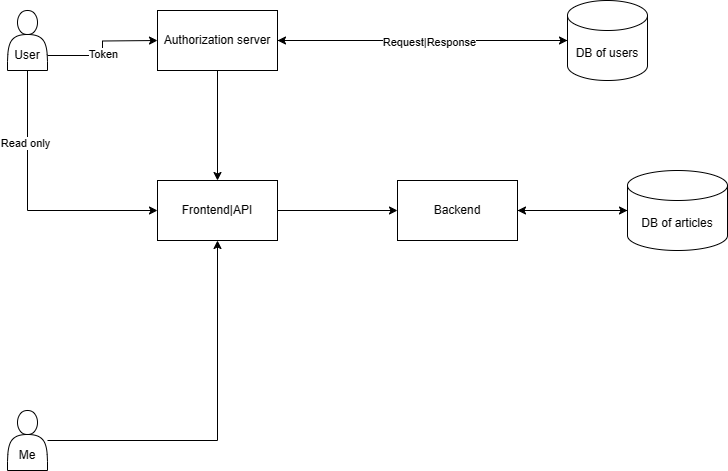

The diagram above was exported from draw.io. Its source (the exported page's mxGraphModel, read from the mxfile embedded in the PNG):
<mxGraphModel dx="1042" dy="569" grid="1" gridSize="10" guides="1" tooltips="1" connect="1" arrows="1" fold="1" page="1" pageScale="1" pageWidth="827" pageHeight="1169" math="0" shadow="0">
  <root>
    <mxCell id="0" />
    <mxCell id="1" parent="0" />
    <mxCell id="4yoDN0JV5sSf4sBWAar4-6" style="edgeStyle=orthogonalEdgeStyle;rounded=0;orthogonalLoop=1;jettySize=auto;html=1;exitX=1;exitY=0.75;exitDx=0;exitDy=0;" parent="1" source="4yoDN0JV5sSf4sBWAar4-5" edge="1">
      <mxGeometry relative="1" as="geometry">
        <mxPoint x="200" y="80" as="targetPoint" />
      </mxGeometry>
    </mxCell>
    <mxCell id="4yoDN0JV5sSf4sBWAar4-10" value="Token" style="edgeLabel;html=1;align=center;verticalAlign=middle;resizable=0;points=[];" parent="4yoDN0JV5sSf4sBWAar4-6" vertex="1" connectable="0">
      <mxGeometry x="-0.0806" relative="1" as="geometry">
        <mxPoint as="offset" />
      </mxGeometry>
    </mxCell>
    <mxCell id="4yoDN0JV5sSf4sBWAar4-16" style="edgeStyle=orthogonalEdgeStyle;rounded=0;orthogonalLoop=1;jettySize=auto;html=1;entryX=0;entryY=0.5;entryDx=0;entryDy=0;" parent="1" source="4yoDN0JV5sSf4sBWAar4-5" target="4yoDN0JV5sSf4sBWAar4-14" edge="1">
      <mxGeometry relative="1" as="geometry">
        <Array as="points">
          <mxPoint x="70" y="250" />
        </Array>
      </mxGeometry>
    </mxCell>
    <mxCell id="4yoDN0JV5sSf4sBWAar4-17" value="Read only" style="edgeLabel;html=1;align=center;verticalAlign=middle;resizable=0;points=[];" parent="4yoDN0JV5sSf4sBWAar4-16" vertex="1" connectable="0">
      <mxGeometry x="-0.4667" y="-3" relative="1" as="geometry">
        <mxPoint as="offset" />
      </mxGeometry>
    </mxCell>
    <mxCell id="4yoDN0JV5sSf4sBWAar4-5" value="&lt;br&gt;&lt;br&gt;User" style="shape=actor;whiteSpace=wrap;html=1;" parent="1" vertex="1">
      <mxGeometry x="50" y="50" width="40" height="60" as="geometry" />
    </mxCell>
    <mxCell id="4yoDN0JV5sSf4sBWAar4-15" value="" style="edgeStyle=orthogonalEdgeStyle;rounded=0;orthogonalLoop=1;jettySize=auto;html=1;" parent="1" source="4yoDN0JV5sSf4sBWAar4-8" target="4yoDN0JV5sSf4sBWAar4-14" edge="1">
      <mxGeometry relative="1" as="geometry" />
    </mxCell>
    <mxCell id="4yoDN0JV5sSf4sBWAar4-8" value="Authorization server" style="rounded=0;whiteSpace=wrap;html=1;" parent="1" vertex="1">
      <mxGeometry x="200" y="50" width="120" height="60" as="geometry" />
    </mxCell>
    <mxCell id="4yoDN0JV5sSf4sBWAar4-12" style="edgeStyle=orthogonalEdgeStyle;rounded=0;orthogonalLoop=1;jettySize=auto;html=1;" parent="1" source="4yoDN0JV5sSf4sBWAar4-9" edge="1">
      <mxGeometry relative="1" as="geometry">
        <mxPoint x="320" y="80" as="targetPoint" />
      </mxGeometry>
    </mxCell>
    <mxCell id="4yoDN0JV5sSf4sBWAar4-9" value="DB of users" style="shape=cylinder3;whiteSpace=wrap;html=1;boundedLbl=1;backgroundOutline=1;size=15;" parent="1" vertex="1">
      <mxGeometry x="610" y="40" width="80" height="80" as="geometry" />
    </mxCell>
    <mxCell id="4yoDN0JV5sSf4sBWAar4-11" style="edgeStyle=orthogonalEdgeStyle;rounded=0;orthogonalLoop=1;jettySize=auto;html=1;entryX=0;entryY=0.5;entryDx=0;entryDy=0;entryPerimeter=0;" parent="1" source="4yoDN0JV5sSf4sBWAar4-8" target="4yoDN0JV5sSf4sBWAar4-9" edge="1">
      <mxGeometry relative="1" as="geometry" />
    </mxCell>
    <mxCell id="4yoDN0JV5sSf4sBWAar4-13" value="Request|Response" style="edgeLabel;html=1;align=center;verticalAlign=middle;resizable=0;points=[];" parent="4yoDN0JV5sSf4sBWAar4-11" vertex="1" connectable="0">
      <mxGeometry x="0.04" y="-1" relative="1" as="geometry">
        <mxPoint as="offset" />
      </mxGeometry>
    </mxCell>
    <mxCell id="4yoDN0JV5sSf4sBWAar4-26" style="edgeStyle=orthogonalEdgeStyle;rounded=0;orthogonalLoop=1;jettySize=auto;html=1;entryX=0;entryY=0.5;entryDx=0;entryDy=0;" parent="1" source="4yoDN0JV5sSf4sBWAar4-14" target="4yoDN0JV5sSf4sBWAar4-25" edge="1">
      <mxGeometry relative="1" as="geometry" />
    </mxCell>
    <mxCell id="4yoDN0JV5sSf4sBWAar4-14" value="Frontend|API" style="whiteSpace=wrap;html=1;rounded=0;" parent="1" vertex="1">
      <mxGeometry x="200" y="220" width="120" height="60" as="geometry" />
    </mxCell>
    <mxCell id="4yoDN0JV5sSf4sBWAar4-19" style="edgeStyle=orthogonalEdgeStyle;rounded=0;orthogonalLoop=1;jettySize=auto;html=1;entryX=0.5;entryY=1;entryDx=0;entryDy=0;" parent="1" source="4yoDN0JV5sSf4sBWAar4-18" target="4yoDN0JV5sSf4sBWAar4-14" edge="1">
      <mxGeometry relative="1" as="geometry" />
    </mxCell>
    <mxCell id="4yoDN0JV5sSf4sBWAar4-18" value="&lt;br&gt;&lt;br&gt;Me" style="shape=actor;whiteSpace=wrap;html=1;" parent="1" vertex="1">
      <mxGeometry x="50" y="450" width="40" height="60" as="geometry" />
    </mxCell>
    <mxCell id="4yoDN0JV5sSf4sBWAar4-25" value="Backend" style="rounded=0;whiteSpace=wrap;html=1;" parent="1" vertex="1">
      <mxGeometry x="440" y="220" width="120" height="60" as="geometry" />
    </mxCell>
    <mxCell id="4yoDN0JV5sSf4sBWAar4-29" style="edgeStyle=orthogonalEdgeStyle;rounded=0;orthogonalLoop=1;jettySize=auto;html=1;exitX=0;exitY=0.5;exitDx=0;exitDy=0;exitPerimeter=0;entryX=1;entryY=0.5;entryDx=0;entryDy=0;" parent="1" source="4yoDN0JV5sSf4sBWAar4-27" target="4yoDN0JV5sSf4sBWAar4-25" edge="1">
      <mxGeometry relative="1" as="geometry" />
    </mxCell>
    <mxCell id="4yoDN0JV5sSf4sBWAar4-27" value="DB of articles" style="shape=cylinder3;whiteSpace=wrap;html=1;boundedLbl=1;backgroundOutline=1;size=15;" parent="1" vertex="1">
      <mxGeometry x="670" y="210" width="100" height="80" as="geometry" />
    </mxCell>
    <mxCell id="4yoDN0JV5sSf4sBWAar4-28" style="edgeStyle=orthogonalEdgeStyle;rounded=0;orthogonalLoop=1;jettySize=auto;html=1;entryX=0;entryY=0.5;entryDx=0;entryDy=0;entryPerimeter=0;" parent="1" source="4yoDN0JV5sSf4sBWAar4-25" target="4yoDN0JV5sSf4sBWAar4-27" edge="1">
      <mxGeometry relative="1" as="geometry" />
    </mxCell>
  </root>
</mxGraphModel>